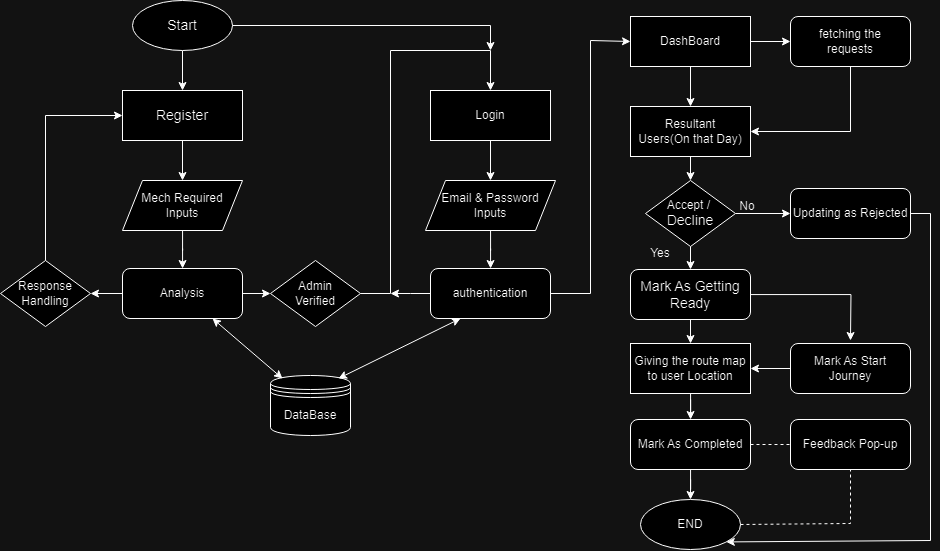

The diagram above was exported from draw.io. Its source (the exported page's mxGraphModel, read from the mxfile embedded in the PNG):
<mxGraphModel dx="1059" dy="621" grid="1" gridSize="10" guides="1" tooltips="1" connect="1" arrows="1" fold="1" page="1" pageScale="1" pageWidth="1169" pageHeight="827" math="0" shadow="0">
  <root>
    <mxCell id="0" />
    <mxCell id="1" parent="0" />
    <mxCell id="IyL4T0M1l126Wn1X8nTZ-21" value="" style="edgeStyle=orthogonalEdgeStyle;rounded=0;orthogonalLoop=1;jettySize=auto;html=1;" parent="1" source="IyL4T0M1l126Wn1X8nTZ-1" target="IyL4T0M1l126Wn1X8nTZ-2" edge="1">
      <mxGeometry relative="1" as="geometry" />
    </mxCell>
    <mxCell id="IyL4T0M1l126Wn1X8nTZ-1" value="Start" style="ellipse;whiteSpace=wrap;html=1;fontSize=14;" parent="1" vertex="1">
      <mxGeometry x="182" y="110" width="100" height="50" as="geometry" />
    </mxCell>
    <mxCell id="IyL4T0M1l126Wn1X8nTZ-22" value="" style="edgeStyle=orthogonalEdgeStyle;rounded=0;orthogonalLoop=1;jettySize=auto;html=1;" parent="1" source="IyL4T0M1l126Wn1X8nTZ-2" target="IyL4T0M1l126Wn1X8nTZ-14" edge="1">
      <mxGeometry relative="1" as="geometry" />
    </mxCell>
    <mxCell id="IyL4T0M1l126Wn1X8nTZ-2" value="Register" style="rounded=0;whiteSpace=wrap;html=1;fontSize=14;" parent="1" vertex="1">
      <mxGeometry x="172" y="200" width="120" height="50" as="geometry" />
    </mxCell>
    <mxCell id="IyL4T0M1l126Wn1X8nTZ-28" value="" style="edgeStyle=orthogonalEdgeStyle;rounded=0;orthogonalLoop=1;jettySize=auto;html=1;" parent="1" source="IyL4T0M1l126Wn1X8nTZ-3" target="IyL4T0M1l126Wn1X8nTZ-7" edge="1">
      <mxGeometry relative="1" as="geometry" />
    </mxCell>
    <mxCell id="IyL4T0M1l126Wn1X8nTZ-29" value="" style="edgeStyle=orthogonalEdgeStyle;rounded=0;orthogonalLoop=1;jettySize=auto;html=1;" parent="1" source="IyL4T0M1l126Wn1X8nTZ-3" target="IyL4T0M1l126Wn1X8nTZ-6" edge="1">
      <mxGeometry relative="1" as="geometry" />
    </mxCell>
    <mxCell id="IyL4T0M1l126Wn1X8nTZ-3" value="DashBoard" style="rounded=0;whiteSpace=wrap;html=1;" parent="1" vertex="1">
      <mxGeometry x="680" y="126" width="120" height="50" as="geometry" />
    </mxCell>
    <mxCell id="IyL4T0M1l126Wn1X8nTZ-24" value="" style="edgeStyle=orthogonalEdgeStyle;rounded=0;orthogonalLoop=1;jettySize=auto;html=1;" parent="1" source="IyL4T0M1l126Wn1X8nTZ-4" target="IyL4T0M1l126Wn1X8nTZ-17" edge="1">
      <mxGeometry relative="1" as="geometry" />
    </mxCell>
    <mxCell id="IyL4T0M1l126Wn1X8nTZ-25" value="" style="edgeStyle=orthogonalEdgeStyle;rounded=0;orthogonalLoop=1;jettySize=auto;html=1;" parent="1" source="IyL4T0M1l126Wn1X8nTZ-4" target="IyL4T0M1l126Wn1X8nTZ-16" edge="1">
      <mxGeometry relative="1" as="geometry" />
    </mxCell>
    <mxCell id="IyL4T0M1l126Wn1X8nTZ-4" value="Analysis" style="rounded=1;whiteSpace=wrap;html=1;" parent="1" vertex="1">
      <mxGeometry x="172" y="378" width="120" height="50" as="geometry" />
    </mxCell>
    <mxCell id="IyL4T0M1l126Wn1X8nTZ-6" value="fetching the &lt;br&gt;requests" style="rounded=1;whiteSpace=wrap;html=1;" parent="1" vertex="1">
      <mxGeometry x="840" y="126" width="120" height="50" as="geometry" />
    </mxCell>
    <mxCell id="IyL4T0M1l126Wn1X8nTZ-7" value="Resultant&lt;br&gt;Users(On that Day)" style="rounded=0;whiteSpace=wrap;html=1;" parent="1" vertex="1">
      <mxGeometry x="680" y="216" width="120" height="50" as="geometry" />
    </mxCell>
    <mxCell id="IyL4T0M1l126Wn1X8nTZ-33" value="" style="edgeStyle=orthogonalEdgeStyle;rounded=0;orthogonalLoop=1;jettySize=auto;html=1;" parent="1" source="IyL4T0M1l126Wn1X8nTZ-9" edge="1">
      <mxGeometry relative="1" as="geometry">
        <mxPoint x="900" y="450" as="targetPoint" />
      </mxGeometry>
    </mxCell>
    <mxCell id="IyL4T0M1l126Wn1X8nTZ-9" value="&lt;span style=&quot;font-size: 14px;&quot;&gt;Mark As Getting Ready&lt;/span&gt;" style="rounded=1;whiteSpace=wrap;html=1;" parent="1" vertex="1">
      <mxGeometry x="680" y="379" width="120" height="50" as="geometry" />
    </mxCell>
    <mxCell id="IyL4T0M1l126Wn1X8nTZ-42" value="" style="edgeStyle=orthogonalEdgeStyle;rounded=0;orthogonalLoop=1;jettySize=auto;html=1;" parent="1" source="IyL4T0M1l126Wn1X8nTZ-11" target="IyL4T0M1l126Wn1X8nTZ-34" edge="1">
      <mxGeometry relative="1" as="geometry" />
    </mxCell>
    <mxCell id="IyL4T0M1l126Wn1X8nTZ-11" value="Giving the route map&lt;br&gt;to user Location" style="rounded=0;whiteSpace=wrap;html=1;" parent="1" vertex="1">
      <mxGeometry x="680" y="453" width="120" height="50" as="geometry" />
    </mxCell>
    <mxCell id="IyL4T0M1l126Wn1X8nTZ-37" value="" style="edgeStyle=orthogonalEdgeStyle;rounded=0;orthogonalLoop=1;jettySize=auto;html=1;" parent="1" source="IyL4T0M1l126Wn1X8nTZ-12" target="IyL4T0M1l126Wn1X8nTZ-11" edge="1">
      <mxGeometry relative="1" as="geometry" />
    </mxCell>
    <mxCell id="IyL4T0M1l126Wn1X8nTZ-12" value="Mark As Start Journey" style="rounded=1;whiteSpace=wrap;html=1;" parent="1" vertex="1">
      <mxGeometry x="840" y="453" width="120" height="50" as="geometry" />
    </mxCell>
    <mxCell id="IyL4T0M1l126Wn1X8nTZ-13" value="END" style="ellipse;whiteSpace=wrap;html=1;" parent="1" vertex="1">
      <mxGeometry x="690" y="609" width="100" height="50" as="geometry" />
    </mxCell>
    <mxCell id="IyL4T0M1l126Wn1X8nTZ-23" value="" style="edgeStyle=orthogonalEdgeStyle;rounded=0;orthogonalLoop=1;jettySize=auto;html=1;" parent="1" source="IyL4T0M1l126Wn1X8nTZ-14" target="IyL4T0M1l126Wn1X8nTZ-4" edge="1">
      <mxGeometry relative="1" as="geometry" />
    </mxCell>
    <mxCell id="IyL4T0M1l126Wn1X8nTZ-14" value="Mech Required&lt;br style=&quot;border-color: var(--border-color);&quot;&gt;Inputs" style="shape=parallelogram;perimeter=parallelogramPerimeter;whiteSpace=wrap;html=1;fixedSize=1;" parent="1" vertex="1">
      <mxGeometry x="172" y="290" width="120" height="50" as="geometry" />
    </mxCell>
    <mxCell id="IyL4T0M1l126Wn1X8nTZ-15" value="DataBase" style="shape=datastore;whiteSpace=wrap;html=1;" parent="1" vertex="1">
      <mxGeometry x="320" y="485" width="80" height="60" as="geometry" />
    </mxCell>
    <mxCell id="IyL4T0M1l126Wn1X8nTZ-16" value="Admin&lt;br&gt;Verified" style="rhombus;whiteSpace=wrap;html=1;" parent="1" vertex="1">
      <mxGeometry x="320" y="370" width="90" height="66" as="geometry" />
    </mxCell>
    <mxCell id="IyL4T0M1l126Wn1X8nTZ-17" value="Response&lt;br style=&quot;border-color: var(--border-color);&quot;&gt;Handling" style="rhombus;whiteSpace=wrap;html=1;" parent="1" vertex="1">
      <mxGeometry x="50" y="370" width="90" height="66" as="geometry" />
    </mxCell>
    <mxCell id="IyL4T0M1l126Wn1X8nTZ-26" value="" style="edgeStyle=orthogonalEdgeStyle;rounded=0;orthogonalLoop=1;jettySize=auto;html=1;" parent="1" source="IyL4T0M1l126Wn1X8nTZ-18" target="IyL4T0M1l126Wn1X8nTZ-20" edge="1">
      <mxGeometry relative="1" as="geometry" />
    </mxCell>
    <mxCell id="IyL4T0M1l126Wn1X8nTZ-18" value="Login" style="rounded=0;whiteSpace=wrap;html=1;" parent="1" vertex="1">
      <mxGeometry x="480" y="200" width="120" height="50" as="geometry" />
    </mxCell>
    <mxCell id="IyL4T0M1l126Wn1X8nTZ-57" value="" style="edgeStyle=orthogonalEdgeStyle;rounded=0;orthogonalLoop=1;jettySize=auto;html=1;" parent="1" source="IyL4T0M1l126Wn1X8nTZ-19" edge="1">
      <mxGeometry relative="1" as="geometry">
        <mxPoint x="440" y="403" as="targetPoint" />
      </mxGeometry>
    </mxCell>
    <mxCell id="IyL4T0M1l126Wn1X8nTZ-19" value="authentication" style="rounded=1;whiteSpace=wrap;html=1;" parent="1" vertex="1">
      <mxGeometry x="480" y="378" width="120" height="50" as="geometry" />
    </mxCell>
    <mxCell id="IyL4T0M1l126Wn1X8nTZ-27" value="" style="edgeStyle=orthogonalEdgeStyle;rounded=0;orthogonalLoop=1;jettySize=auto;html=1;" parent="1" source="IyL4T0M1l126Wn1X8nTZ-20" target="IyL4T0M1l126Wn1X8nTZ-19" edge="1">
      <mxGeometry relative="1" as="geometry" />
    </mxCell>
    <mxCell id="IyL4T0M1l126Wn1X8nTZ-20" value="Email &amp;amp; Password&lt;br style=&quot;border-color: var(--border-color);&quot;&gt;Inputs" style="shape=parallelogram;perimeter=parallelogramPerimeter;whiteSpace=wrap;html=1;fixedSize=1;" parent="1" vertex="1">
      <mxGeometry x="475" y="290" width="130" height="50" as="geometry" />
    </mxCell>
    <mxCell id="IyL4T0M1l126Wn1X8nTZ-38" value="" style="edgeStyle=orthogonalEdgeStyle;rounded=0;orthogonalLoop=1;jettySize=auto;html=1;" parent="1" source="IyL4T0M1l126Wn1X8nTZ-34" target="IyL4T0M1l126Wn1X8nTZ-13" edge="1">
      <mxGeometry relative="1" as="geometry" />
    </mxCell>
    <mxCell id="IyL4T0M1l126Wn1X8nTZ-34" value="Mark As Completed" style="rounded=1;whiteSpace=wrap;html=1;" parent="1" vertex="1">
      <mxGeometry x="680" y="529" width="120" height="50" as="geometry" />
    </mxCell>
    <mxCell id="IyL4T0M1l126Wn1X8nTZ-35" value="Feedback Pop-up" style="rounded=1;whiteSpace=wrap;html=1;" parent="1" vertex="1">
      <mxGeometry x="840" y="529" width="120" height="50" as="geometry" />
    </mxCell>
    <mxCell id="IyL4T0M1l126Wn1X8nTZ-47" value="" style="endArrow=classic;html=1;rounded=0;exitX=0.5;exitY=1;exitDx=0;exitDy=0;entryX=0.5;entryY=0;entryDx=0;entryDy=0;" parent="1" source="IyL4T0M1l126Wn1X8nTZ-9" target="IyL4T0M1l126Wn1X8nTZ-11" edge="1">
      <mxGeometry width="50" height="50" relative="1" as="geometry">
        <mxPoint x="710" y="513" as="sourcePoint" />
        <mxPoint x="760" y="463" as="targetPoint" />
      </mxGeometry>
    </mxCell>
    <mxCell id="IyL4T0M1l126Wn1X8nTZ-50" value="" style="endArrow=none;dashed=1;html=1;rounded=0;entryX=0;entryY=0.5;entryDx=0;entryDy=0;" parent="1" target="IyL4T0M1l126Wn1X8nTZ-35" edge="1">
      <mxGeometry width="50" height="50" relative="1" as="geometry">
        <mxPoint x="800" y="554" as="sourcePoint" />
        <mxPoint x="730" y="503" as="targetPoint" />
      </mxGeometry>
    </mxCell>
    <mxCell id="IyL4T0M1l126Wn1X8nTZ-51" value="" style="endArrow=none;dashed=1;html=1;rounded=0;entryX=0.5;entryY=1;entryDx=0;entryDy=0;exitX=1;exitY=0.5;exitDx=0;exitDy=0;" parent="1" source="IyL4T0M1l126Wn1X8nTZ-13" target="IyL4T0M1l126Wn1X8nTZ-35" edge="1">
      <mxGeometry width="50" height="50" relative="1" as="geometry">
        <mxPoint x="680" y="553" as="sourcePoint" />
        <mxPoint x="730" y="503" as="targetPoint" />
        <Array as="points">
          <mxPoint x="900" y="633" />
        </Array>
      </mxGeometry>
    </mxCell>
    <mxCell id="IyL4T0M1l126Wn1X8nTZ-52" value="" style="endArrow=classic;html=1;rounded=0;exitX=1;exitY=0.5;exitDx=0;exitDy=0;entryX=0.5;entryY=0;entryDx=0;entryDy=0;" parent="1" source="IyL4T0M1l126Wn1X8nTZ-16" target="IyL4T0M1l126Wn1X8nTZ-18" edge="1">
      <mxGeometry width="50" height="50" relative="1" as="geometry">
        <mxPoint x="710" y="420" as="sourcePoint" />
        <mxPoint x="760" y="370" as="targetPoint" />
        <Array as="points">
          <mxPoint x="440" y="403" />
          <mxPoint x="440" y="160" />
          <mxPoint x="540" y="160" />
        </Array>
      </mxGeometry>
    </mxCell>
    <mxCell id="IyL4T0M1l126Wn1X8nTZ-53" value="" style="endArrow=classic;html=1;rounded=0;exitX=0.5;exitY=0;exitDx=0;exitDy=0;entryX=0;entryY=0.5;entryDx=0;entryDy=0;" parent="1" source="IyL4T0M1l126Wn1X8nTZ-17" target="IyL4T0M1l126Wn1X8nTZ-2" edge="1">
      <mxGeometry width="50" height="50" relative="1" as="geometry">
        <mxPoint x="530" y="330" as="sourcePoint" />
        <mxPoint x="580" y="280" as="targetPoint" />
        <Array as="points">
          <mxPoint x="95" y="225" />
        </Array>
      </mxGeometry>
    </mxCell>
    <mxCell id="IyL4T0M1l126Wn1X8nTZ-55" value="" style="endArrow=classic;startArrow=classic;html=1;rounded=0;exitX=0.15;exitY=0.05;exitDx=0;exitDy=0;exitPerimeter=0;entryX=0.75;entryY=1;entryDx=0;entryDy=0;" parent="1" source="IyL4T0M1l126Wn1X8nTZ-15" target="IyL4T0M1l126Wn1X8nTZ-4" edge="1">
      <mxGeometry width="50" height="50" relative="1" as="geometry">
        <mxPoint x="530" y="400" as="sourcePoint" />
        <mxPoint x="580" y="350" as="targetPoint" />
      </mxGeometry>
    </mxCell>
    <mxCell id="IyL4T0M1l126Wn1X8nTZ-56" value="" style="endArrow=classic;startArrow=classic;html=1;rounded=0;exitX=0.85;exitY=0.05;exitDx=0;exitDy=0;exitPerimeter=0;entryX=0.25;entryY=1;entryDx=0;entryDy=0;" parent="1" source="IyL4T0M1l126Wn1X8nTZ-15" target="IyL4T0M1l126Wn1X8nTZ-19" edge="1">
      <mxGeometry width="50" height="50" relative="1" as="geometry">
        <mxPoint x="530" y="400" as="sourcePoint" />
        <mxPoint x="580" y="350" as="targetPoint" />
      </mxGeometry>
    </mxCell>
    <mxCell id="IyL4T0M1l126Wn1X8nTZ-58" value="" style="endArrow=classic;html=1;rounded=0;exitX=1;exitY=0.5;exitDx=0;exitDy=0;entryX=0;entryY=0.5;entryDx=0;entryDy=0;" parent="1" source="IyL4T0M1l126Wn1X8nTZ-19" target="IyL4T0M1l126Wn1X8nTZ-3" edge="1">
      <mxGeometry width="50" height="50" relative="1" as="geometry">
        <mxPoint x="590" y="330" as="sourcePoint" />
        <mxPoint x="640" y="280" as="targetPoint" />
        <Array as="points">
          <mxPoint x="640" y="403" />
          <mxPoint x="640" y="150" />
        </Array>
      </mxGeometry>
    </mxCell>
    <mxCell id="IyL4T0M1l126Wn1X8nTZ-59" value="" style="endArrow=classic;html=1;rounded=0;exitX=1;exitY=0.5;exitDx=0;exitDy=0;" parent="1" source="IyL4T0M1l126Wn1X8nTZ-1" edge="1">
      <mxGeometry width="50" height="50" relative="1" as="geometry">
        <mxPoint x="650" y="410" as="sourcePoint" />
        <mxPoint x="540" y="160" as="targetPoint" />
        <Array as="points">
          <mxPoint x="540" y="135" />
        </Array>
      </mxGeometry>
    </mxCell>
    <mxCell id="IyL4T0M1l126Wn1X8nTZ-60" value="" style="endArrow=classic;html=1;rounded=0;entryX=1;entryY=0.5;entryDx=0;entryDy=0;exitX=0.5;exitY=1;exitDx=0;exitDy=0;" parent="1" source="IyL4T0M1l126Wn1X8nTZ-6" target="IyL4T0M1l126Wn1X8nTZ-7" edge="1">
      <mxGeometry width="50" height="50" relative="1" as="geometry">
        <mxPoint x="600" y="330" as="sourcePoint" />
        <mxPoint x="650" y="280" as="targetPoint" />
        <Array as="points">
          <mxPoint x="900" y="241" />
        </Array>
      </mxGeometry>
    </mxCell>
    <mxCell id="zGl7EzMpyCNJDLy6fgSY-6" value="" style="edgeStyle=orthogonalEdgeStyle;rounded=0;orthogonalLoop=1;jettySize=auto;html=1;" edge="1" parent="1" source="zGl7EzMpyCNJDLy6fgSY-1" target="zGl7EzMpyCNJDLy6fgSY-2">
      <mxGeometry relative="1" as="geometry" />
    </mxCell>
    <mxCell id="zGl7EzMpyCNJDLy6fgSY-1" value="Accept /&amp;nbsp;&lt;br style=&quot;border-color: var(--border-color); font-size: 14px;&quot;&gt;&lt;span style=&quot;font-size: 14px;&quot;&gt;Decline&lt;/span&gt;" style="rhombus;whiteSpace=wrap;html=1;" vertex="1" parent="1">
      <mxGeometry x="695" y="290" width="90" height="66" as="geometry" />
    </mxCell>
    <mxCell id="zGl7EzMpyCNJDLy6fgSY-2" value="Updating as Rejected" style="rounded=1;whiteSpace=wrap;html=1;" vertex="1" parent="1">
      <mxGeometry x="840" y="298" width="120" height="50" as="geometry" />
    </mxCell>
    <mxCell id="zGl7EzMpyCNJDLy6fgSY-4" value="" style="endArrow=classic;html=1;rounded=0;exitX=0.5;exitY=1;exitDx=0;exitDy=0;entryX=0.5;entryY=0;entryDx=0;entryDy=0;" edge="1" parent="1" source="zGl7EzMpyCNJDLy6fgSY-1" target="IyL4T0M1l126Wn1X8nTZ-9">
      <mxGeometry width="50" height="50" relative="1" as="geometry">
        <mxPoint x="730" y="390" as="sourcePoint" />
        <mxPoint x="780" y="340" as="targetPoint" />
      </mxGeometry>
    </mxCell>
    <mxCell id="zGl7EzMpyCNJDLy6fgSY-5" value="" style="endArrow=classic;html=1;rounded=0;exitX=0.5;exitY=1;exitDx=0;exitDy=0;entryX=0.5;entryY=0;entryDx=0;entryDy=0;" edge="1" parent="1" source="IyL4T0M1l126Wn1X8nTZ-7" target="zGl7EzMpyCNJDLy6fgSY-1">
      <mxGeometry width="50" height="50" relative="1" as="geometry">
        <mxPoint x="750" y="278" as="sourcePoint" />
        <mxPoint x="750" y="301" as="targetPoint" />
      </mxGeometry>
    </mxCell>
    <mxCell id="zGl7EzMpyCNJDLy6fgSY-7" value="" style="endArrow=classic;html=1;rounded=0;exitX=1;exitY=0.5;exitDx=0;exitDy=0;entryX=1;entryY=1;entryDx=0;entryDy=0;" edge="1" parent="1" source="zGl7EzMpyCNJDLy6fgSY-2" target="IyL4T0M1l126Wn1X8nTZ-13">
      <mxGeometry width="50" height="50" relative="1" as="geometry">
        <mxPoint x="790" y="420" as="sourcePoint" />
        <mxPoint x="980" y="460" as="targetPoint" />
        <Array as="points">
          <mxPoint x="980" y="323" />
          <mxPoint x="980" y="650" />
        </Array>
      </mxGeometry>
    </mxCell>
    <mxCell id="zGl7EzMpyCNJDLy6fgSY-8" value="Yes" style="text;html=1;strokeColor=none;fillColor=none;align=center;verticalAlign=middle;whiteSpace=wrap;rounded=0;" vertex="1" parent="1">
      <mxGeometry x="680" y="348" width="60" height="30" as="geometry" />
    </mxCell>
    <mxCell id="zGl7EzMpyCNJDLy6fgSY-9" value="No" style="text;html=1;strokeColor=none;fillColor=none;align=center;verticalAlign=middle;whiteSpace=wrap;rounded=0;" vertex="1" parent="1">
      <mxGeometry x="767" y="301" width="60" height="30" as="geometry" />
    </mxCell>
  </root>
</mxGraphModel>